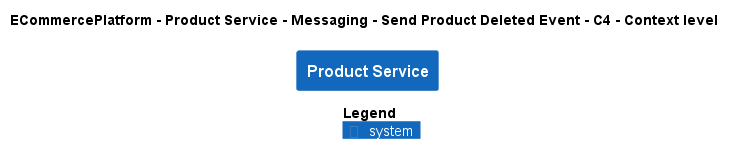

The diagram above was rendered by PlantUML. Its source (embedded in the PNG):
@startuml
!pragma layout smetana
!include ..\..\..\..\..\..\..\.c4s\C4_Context.puml

AddElementTag("c4interflow:lifecycle:new", $bgColor=green, $fontColor=#ffffff, $borderColor=green, $shadowing="False")
AddElementTag("c4interflow:lifecycle:changed", $bgColor=orange, $fontColor=#ffffff, $borderColor=orange, $shadowing="False")
AddElementTag("c4interflow:lifecycle:removed", $bgColor=red, $fontColor=#ffffff, $borderColor=red, $shadowing="False")

AddRelTag("c4interflow:lifecycle:new", $textColor=green, $lineColor=green)
AddRelTag("c4interflow:lifecycle:changed", $textColor=orange, $lineColor=orange)
AddRelTag("c4interflow:lifecycle:removed", $textColor=red, $lineColor=red)

SHOW_PERSON_PORTRAIT()
LAYOUT_TOP_DOWN()

skinparam linetype polyline

title ECommercePlatform - Product Service - Messaging - Send Product Deleted Event - C4 - Context level

System(ECommercePlatform.SoftwareSystems.ProductService, "Product Service", "")



SHOW_LEGEND()
@enduml